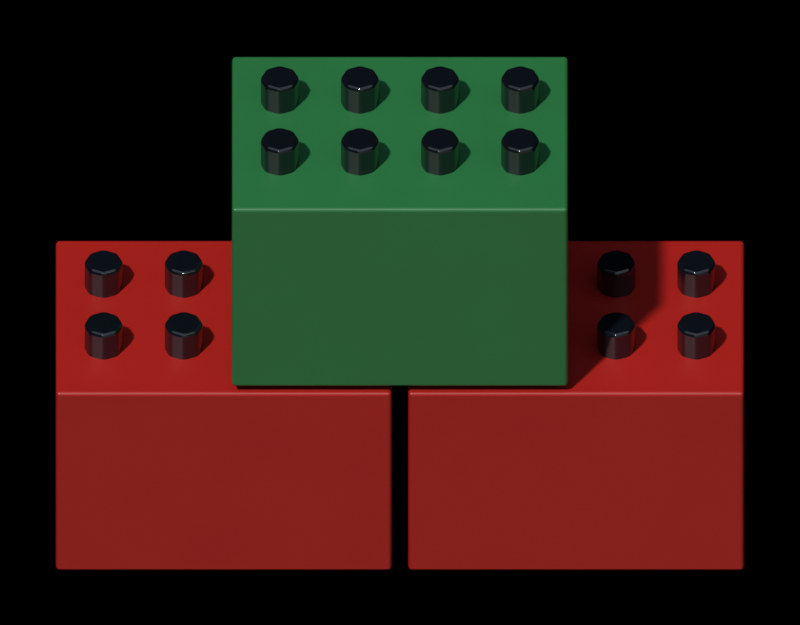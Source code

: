 # Source: crate_stack.blend  (saved by Blender 5.2.45; exported with 4.5.12 LTS)
import bpy
from mathutils import Matrix  # noqa: F401  (used for matrix-valued properties, if any)

bpy.ops.wm.read_factory_settings(use_empty=True)
scene = bpy.context.scene
scene.name = 'crate_stack'

# ---- collections
col_assembly = bpy.data.collections.new('Assembly'); scene.collection.children.link(col_assembly)
col_renderrig = bpy.data.collections.new('RenderRig'); scene.collection.children.link(col_renderrig)

# ---- materials (node trees are filled in below, after node groups)
mat_plastic_red = bpy.data.materials.new('plastic_red')
mat_glass = bpy.data.materials.new('glass')
mat_plastic_green = bpy.data.materials.new('plastic_green')

# ---- material node trees
mat_plastic_red.use_nodes = True; mat_plastic_red.node_tree.nodes.clear()
_N = mat_plastic_red.node_tree.nodes; _L = mat_plastic_red.node_tree.links
n0 = _N.new('ShaderNodeOutputMaterial'); n0.name = 'Material Output'; n0.location = (0, 0)
n1 = _N.new('ShaderNodeBsdfPrincipled'); n1.name = 'Principled BSDF'; n1.location = (0, 0)
n1.inputs[2].default_value = 0.38
n1.inputs[10].default_value = 0.005
n2 = _N.new('ShaderNodeTexCoord'); n2.name = 'Texture Coordinate'; n2.location = (0, 0)
n3 = _N.new('ShaderNodeRGB'); n3.name = 'Color'; n3.location = (0, 0)
n3.outputs[0].default_value = (0.3931, 0.01341, 0.01002, 1.0)
n4 = _N.new('ShaderNodeTexNoise'); n4.name = 'Noise Texture'; n4.location = (0, 0)
n4.width = 160
n4.inputs[2].default_value = 6.0
n4.inputs[3].default_value = 4.0
n4.inputs[4].default_value = 0.6
n5 = _N.new('ShaderNodeMapRange'); n5.name = 'Map Range'; n5.location = (0, 0)
n5.inputs[1].default_value = 0.3
n5.inputs[2].default_value = 0.7
n5.inputs[3].default_value = 0.96
n5.inputs[4].default_value = 1.04
n6 = _N.new('ShaderNodeMix'); n6.name = 'Mix'; n6.location = (0, 0)
n6.data_type = 'RGBA'
n6.blend_type = 'MULTIPLY'
n6.inputs[0].default_value = 1.0
n7 = _N.new('ShaderNodeAttribute'); n7.name = 'Attribute'; n7.location = (0, 0)
n7.attribute_name = 'part_rand'
n8 = _N.new('ShaderNodeMapRange'); n8.name = 'Map Range.001'; n8.location = (0, 0)
n8.inputs[3].default_value = 0.9
n8.inputs[4].default_value = 1.1
n9 = _N.new('ShaderNodeMix'); n9.name = 'Mix.001'; n9.location = (0, 0)
n9.data_type = 'RGBA'
n9.blend_type = 'MULTIPLY'
n9.inputs[0].default_value = 1.0
_L.new(n1.outputs[0], n0.inputs[0])
_L.new(n2.outputs[3], n4.inputs[0])
_L.new(n4.outputs[0], n5.inputs[0])
_L.new(n3.outputs[0], n6.inputs[6])
_L.new(n5.outputs[0], n6.inputs[7])
_L.new(n7.outputs[2], n8.inputs[0])
_L.new(n6.outputs[2], n9.inputs[6])
_L.new(n8.outputs[0], n9.inputs[7])
_L.new(n9.outputs[2], n1.inputs[0])
n0.is_active_output = True
mat_glass.use_nodes = True; mat_glass.node_tree.nodes.clear()
_N = mat_glass.node_tree.nodes; _L = mat_glass.node_tree.links
n0 = _N.new('ShaderNodeOutputMaterial'); n0.name = 'Material Output'; n0.location = (0, 0)
n1 = _N.new('ShaderNodeBsdfPrincipled'); n1.name = 'Principled BSDF'; n1.location = (0, 0)
n1.inputs[2].default_value = 0.06
n1.inputs[10].default_value = 0.005
n1.inputs[13].default_value = 0.9
n2 = _N.new('ShaderNodeTexCoord'); n2.name = 'Texture Coordinate'; n2.location = (0, 0)
n3 = _N.new('ShaderNodeRGB'); n3.name = 'Color'; n3.location = (0, 0)
n3.outputs[0].default_value = (0.003936, 0.005981, 0.01002, 1.0)
_L.new(n1.outputs[0], n0.inputs[0])
_L.new(n3.outputs[0], n1.inputs[0])
n0.is_active_output = True
mat_plastic_green.use_nodes = True; mat_plastic_green.node_tree.nodes.clear()
_N = mat_plastic_green.node_tree.nodes; _L = mat_plastic_green.node_tree.links
n0 = _N.new('ShaderNodeOutputMaterial'); n0.name = 'Material Output'; n0.location = (0, 0)
n1 = _N.new('ShaderNodeBsdfPrincipled'); n1.name = 'Principled BSDF'; n1.location = (0, 0)
n1.inputs[2].default_value = 0.38
n1.inputs[10].default_value = 0.005
n2 = _N.new('ShaderNodeTexCoord'); n2.name = 'Texture Coordinate'; n2.location = (0, 0)
n3 = _N.new('ShaderNodeRGB'); n3.name = 'Color'; n3.location = (0, 0)
n3.outputs[0].default_value = (0.02198, 0.1706, 0.05088, 1.0)
n4 = _N.new('ShaderNodeTexNoise'); n4.name = 'Noise Texture'; n4.location = (0, 0)
n4.width = 160
n4.inputs[2].default_value = 6.0
n4.inputs[3].default_value = 4.0
n4.inputs[4].default_value = 0.6
n5 = _N.new('ShaderNodeMapRange'); n5.name = 'Map Range'; n5.location = (0, 0)
n5.inputs[1].default_value = 0.3
n5.inputs[2].default_value = 0.7
n5.inputs[3].default_value = 0.96
n5.inputs[4].default_value = 1.04
n6 = _N.new('ShaderNodeMix'); n6.name = 'Mix'; n6.location = (0, 0)
n6.data_type = 'RGBA'
n6.blend_type = 'MULTIPLY'
n6.inputs[0].default_value = 1.0
n7 = _N.new('ShaderNodeAttribute'); n7.name = 'Attribute'; n7.location = (0, 0)
n7.attribute_name = 'part_rand'
n8 = _N.new('ShaderNodeMapRange'); n8.name = 'Map Range.001'; n8.location = (0, 0)
n8.inputs[3].default_value = 0.9
n8.inputs[4].default_value = 1.1
n9 = _N.new('ShaderNodeMix'); n9.name = 'Mix.001'; n9.location = (0, 0)
n9.data_type = 'RGBA'
n9.blend_type = 'MULTIPLY'
n9.inputs[0].default_value = 1.0
_L.new(n1.outputs[0], n0.inputs[0])
_L.new(n2.outputs[3], n4.inputs[0])
_L.new(n4.outputs[0], n5.inputs[0])
_L.new(n3.outputs[0], n6.inputs[6])
_L.new(n5.outputs[0], n6.inputs[7])
_L.new(n7.outputs[2], n8.inputs[0])
_L.new(n6.outputs[2], n9.inputs[6])
_L.new(n8.outputs[0], n9.inputs[7])
_L.new(n9.outputs[2], n1.inputs[0])
n0.is_active_output = True

# ---- world
world_noworldlight = bpy.data.worlds.new('NoWorldLight'); scene.world = world_noworldlight
world_noworldlight.use_nodes = True; world_noworldlight.node_tree.nodes.clear()
_N = world_noworldlight.node_tree.nodes; _L = world_noworldlight.node_tree.links
n0 = _N.new('ShaderNodeBackground'); n0.name = 'Background'; n0.location = (-200, 100)
n0.inputs[0].default_value = (0.05, 0.05, 0.05, 1.0)
n0.inputs[1].default_value = 0.0
n1 = _N.new('ShaderNodeOutputWorld'); n1.name = 'World Output'; n1.location = (200, 100)
_L.new(n0.outputs[0], n1.inputs[0])
n1.is_active_output = True

# ---- cameras
cam_orthocamera = bpy.data.cameras.new('OrthoCamera')
cam_orthocamera.type = 'ORTHO'
cam_orthocamera.sensor_fit = 'HORIZONTAL'
cam_orthocamera.clip_end = 100.0
cam_orthocamera.ortho_scale = 0.9989

# ---- lights
light_keysun = bpy.data.lights.new('KeySun', 'SUN')
light_keysun.color = (1.0, 0.96, 0.9)
light_keysun.angle = 0.05236
light_keysun.energy = 3.2
light_skyfill = bpy.data.lights.new('SkyFill', 'SUN')
light_skyfill.color = (0.75, 0.85, 1.0)
light_skyfill.angle = 1.571
light_skyfill.energy = 0.8
light_groundbounce = bpy.data.lights.new('GroundBounce', 'SUN')
light_groundbounce.color = (1.0, 0.8, 0.65)
light_groundbounce.angle = 1.571
light_groundbounce.energy = 0.35

# ---- meshes
me_mainmesh = bpy.data.meshes.new('MainMesh')
me_mainmesh.from_pydata([(-0.43, -0.15, 0.0), (-0.01, -0.15, 0.0), (-0.01, 0.15, 0.0), (-0.43, 0.15, 0.0), (-0.43, -0.15, 0.29), (-0.01, -0.15, 0.29), (-0.01, 0.15, 0.29), (-0.43, 0.15, 0.29), (-0.37, -0.035, 0.2), (-0.3877, -0.04232, 0.2), (-0.395, -0.06, 0.2), (-0.3877, -0.07768, 0.2), (-0.37, -0.085, 0.2), (-0.3523, -0.07768, 0.2), (-0.345, -0.06, 0.2), (-0.3523, -0.04232, 0.2), (-0.37, -0.035, 0.33), (-0.3877, -0.04232, 0.33), (-0.395, -0.06, 0.33), (-0.3877, -0.07768, 0.33), (-0.37, -0.085, 0.33), (-0.3523, -0.07768, 0.33), (-0.345, -0.06, 0.33), (-0.3523, -0.04232, 0.33), (-0.37, 0.085, 0.2), (-0.3877, 0.07768, 0.2), (-0.395, 0.06, 0.2), (-0.3877, 0.04232, 0.2), (-0.37, 0.035, 0.2), (-0.3523, 0.04232, 0.2), (-0.345, 0.06, 0.2), (-0.3523, 0.07768, 0.2), (-0.37, 0.085, 0.33), (-0.3877, 0.07768, 0.33), (-0.395, 0.06, 0.33), (-0.3877, 0.04232, 0.33), (-0.37, 0.035, 0.33), (-0.3523, 0.04232, 0.33), (-0.345, 0.06, 0.33), (-0.3523, 0.07768, 0.33), (-0.27, -0.035, 0.2), (-0.2877, -0.04232, 0.2), (-0.295, -0.06, 0.2), (-0.2877, -0.07768, 0.2), (-0.27, -0.085, 0.2), (-0.2523, -0.07768, 0.2), (-0.245, -0.06, 0.2), (-0.2523, -0.04232, 0.2), (-0.27, -0.035, 0.33), (-0.2877, -0.04232, 0.33), (-0.295, -0.06, 0.33), (-0.2877, -0.07768, 0.33), (-0.27, -0.085, 0.33), (-0.2523, -0.07768, 0.33), (-0.245, -0.06, 0.33), (-0.2523, -0.04232, 0.33), (-0.27, 0.085, 0.2), (-0.2877, 0.07768, 0.2), (-0.295, 0.06, 0.2), (-0.2877, 0.04232, 0.2), (-0.27, 0.035, 0.2), (-0.2523, 0.04232, 0.2), (-0.245, 0.06, 0.2), (-0.2523, 0.07768, 0.2), (-0.27, 0.085, 0.33), (-0.2877, 0.07768, 0.33), (-0.295, 0.06, 0.33), (-0.2877, 0.04232, 0.33), (-0.27, 0.035, 0.33), (-0.2523, 0.04232, 0.33), (-0.245, 0.06, 0.33), (-0.2523, 0.07768, 0.33), (-0.17, -0.035, 0.2), (-0.1877, -0.04232, 0.2), (-0.195, -0.06, 0.2), (-0.1877, -0.07768, 0.2), (-0.17, -0.085, 0.2), (-0.1523, -0.07768, 0.2), (-0.145, -0.06, 0.2), (-0.1523, -0.04232, 0.2), (-0.17, -0.035, 0.33), (-0.1877, -0.04232, 0.33), (-0.195, -0.06, 0.33), (-0.1877, -0.07768, 0.33), (-0.17, -0.085, 0.33), (-0.1523, -0.07768, 0.33), (-0.145, -0.06, 0.33), (-0.1523, -0.04232, 0.33), (-0.17, 0.085, 0.2), (-0.1877, 0.07768, 0.2), (-0.195, 0.06, 0.2), (-0.1877, 0.04232, 0.2), (-0.17, 0.035, 0.2), (-0.1523, 0.04232, 0.2), (-0.145, 0.06, 0.2), (-0.1523, 0.07768, 0.2), (-0.17, 0.085, 0.33), (-0.1877, 0.07768, 0.33), (-0.195, 0.06, 0.33), (-0.1877, 0.04232, 0.33), (-0.17, 0.035, 0.33), (-0.1523, 0.04232, 0.33), (-0.145, 0.06, 0.33), (-0.1523, 0.07768, 0.33), (-0.07, -0.035, 0.2), (-0.08768, -0.04232, 0.2), (-0.095, -0.06, 0.2), (-0.08768, -0.07768, 0.2), (-0.07, -0.085, 0.2), (-0.05232, -0.07768, 0.2), (-0.045, -0.06, 0.2), (-0.05232, -0.04232, 0.2), (-0.07, -0.035, 0.33), (-0.08768, -0.04232, 0.33), (-0.095, -0.06, 0.33), (-0.08768, -0.07768, 0.33), (-0.07, -0.085, 0.33), (-0.05232, -0.07768, 0.33), (-0.045, -0.06, 0.33), (-0.05232, -0.04232, 0.33), (-0.07, 0.085, 0.2), (-0.08768, 0.07768, 0.2), (-0.095, 0.06, 0.2), (-0.08768, 0.04232, 0.2), (-0.07, 0.035, 0.2), (-0.05232, 0.04232, 0.2), (-0.045, 0.06, 0.2), (-0.05232, 0.07768, 0.2), (-0.07, 0.085, 0.33), (-0.08768, 0.07768, 0.33), (-0.095, 0.06, 0.33), (-0.08768, 0.04232, 0.33), (-0.07, 0.035, 0.33), (-0.05232, 0.04232, 0.33), (-0.045, 0.06, 0.33), (-0.05232, 0.07768, 0.33), (0.01, -0.15, 0.0), (0.43, -0.15, 0.0), (0.43, 0.15, 0.0), (0.01, 0.15, 0.0), (0.01, -0.15, 0.29), (0.43, -0.15, 0.29), (0.43, 0.15, 0.29), (0.01, 0.15, 0.29), (0.07, -0.035, 0.2), (0.05232, -0.04232, 0.2), (0.045, -0.06, 0.2), (0.05232, -0.07768, 0.2), (0.07, -0.085, 0.2), (0.08768, -0.07768, 0.2), (0.095, -0.06, 0.2), (0.08768, -0.04232, 0.2), (0.07, -0.035, 0.33), (0.05232, -0.04232, 0.33), (0.045, -0.06, 0.33), (0.05232, -0.07768, 0.33), (0.07, -0.085, 0.33), (0.08768, -0.07768, 0.33), (0.095, -0.06, 0.33), (0.08768, -0.04232, 0.33), (0.07, 0.085, 0.2), (0.05232, 0.07768, 0.2), (0.045, 0.06, 0.2), (0.05232, 0.04232, 0.2), (0.07, 0.035, 0.2), (0.08768, 0.04232, 0.2), (0.095, 0.06, 0.2), (0.08768, 0.07768, 0.2), (0.07, 0.085, 0.33), (0.05232, 0.07768, 0.33), (0.045, 0.06, 0.33), (0.05232, 0.04232, 0.33), (0.07, 0.035, 0.33), (0.08768, 0.04232, 0.33), (0.095, 0.06, 0.33), (0.08768, 0.07768, 0.33), (0.17, -0.035, 0.2), (0.1523, -0.04232, 0.2), (0.145, -0.06, 0.2), (0.1523, -0.07768, 0.2), (0.17, -0.085, 0.2), (0.1877, -0.07768, 0.2), (0.195, -0.06, 0.2), (0.1877, -0.04232, 0.2), (0.17, -0.035, 0.33), (0.1523, -0.04232, 0.33), (0.145, -0.06, 0.33), (0.1523, -0.07768, 0.33), (0.17, -0.085, 0.33), (0.1877, -0.07768, 0.33), (0.195, -0.06, 0.33), (0.1877, -0.04232, 0.33), (0.17, 0.085, 0.2), (0.1523, 0.07768, 0.2), (0.145, 0.06, 0.2), (0.1523, 0.04232, 0.2), (0.17, 0.035, 0.2), (0.1877, 0.04232, 0.2), (0.195, 0.06, 0.2), (0.1877, 0.07768, 0.2), (0.17, 0.085, 0.33), (0.1523, 0.07768, 0.33), (0.145, 0.06, 0.33), (0.1523, 0.04232, 0.33), (0.17, 0.035, 0.33), (0.1877, 0.04232, 0.33), (0.195, 0.06, 0.33), (0.1877, 0.07768, 0.33), (0.27, -0.035, 0.2), (0.2523, -0.04232, 0.2), (0.245, -0.06, 0.2), (0.2523, -0.07768, 0.2), (0.27, -0.085, 0.2), (0.2877, -0.07768, 0.2), (0.295, -0.06, 0.2), (0.2877, -0.04232, 0.2), (0.27, -0.035, 0.33), (0.2523, -0.04232, 0.33), (0.245, -0.06, 0.33), (0.2523, -0.07768, 0.33), (0.27, -0.085, 0.33), (0.2877, -0.07768, 0.33), (0.295, -0.06, 0.33), (0.2877, -0.04232, 0.33), (0.27, 0.085, 0.2), (0.2523, 0.07768, 0.2), (0.245, 0.06, 0.2), (0.2523, 0.04232, 0.2), (0.27, 0.035, 0.2), (0.2877, 0.04232, 0.2), (0.295, 0.06, 0.2), (0.2877, 0.07768, 0.2), (0.27, 0.085, 0.33), (0.2523, 0.07768, 0.33), (0.245, 0.06, 0.33), (0.2523, 0.04232, 0.33), (0.27, 0.035, 0.33), (0.2877, 0.04232, 0.33), (0.295, 0.06, 0.33), (0.2877, 0.07768, 0.33), (0.37, -0.035, 0.2), (0.3523, -0.04232, 0.2), (0.345, -0.06, 0.2), (0.3523, -0.07768, 0.2), (0.37, -0.085, 0.2), (0.3877, -0.07768, 0.2), (0.395, -0.06, 0.2), (0.3877, -0.04232, 0.2), (0.37, -0.035, 0.33), (0.3523, -0.04232, 0.33), (0.345, -0.06, 0.33), (0.3523, -0.07768, 0.33), (0.37, -0.085, 0.33), (0.3877, -0.07768, 0.33), (0.395, -0.06, 0.33), (0.3877, -0.04232, 0.33), (0.37, 0.085, 0.2), (0.3523, 0.07768, 0.2), (0.345, 0.06, 0.2), (0.3523, 0.04232, 0.2), (0.37, 0.035, 0.2), (0.3877, 0.04232, 0.2), (0.395, 0.06, 0.2), (0.3877, 0.07768, 0.2), (0.37, 0.085, 0.33), (0.3523, 0.07768, 0.33), (0.345, 0.06, 0.33), (0.3523, 0.04232, 0.33), (0.37, 0.035, 0.33), (0.3877, 0.04232, 0.33), (0.395, 0.06, 0.33), (0.3877, 0.07768, 0.33), (-0.21, -0.15, 0.3), (0.21, -0.15, 0.3), (0.21, 0.15, 0.3), (-0.21, 0.15, 0.3), (-0.21, -0.15, 0.59), (0.21, -0.15, 0.59), (0.21, 0.15, 0.59), (-0.21, 0.15, 0.59), (-0.15, -0.035, 0.5), (-0.1677, -0.04232, 0.5), (-0.175, -0.06, 0.5), (-0.1677, -0.07768, 0.5), (-0.15, -0.085, 0.5), (-0.1323, -0.07768, 0.5), (-0.125, -0.06, 0.5), (-0.1323, -0.04232, 0.5), (-0.15, -0.035, 0.63), (-0.1677, -0.04232, 0.63), (-0.175, -0.06, 0.63), (-0.1677, -0.07768, 0.63), (-0.15, -0.085, 0.63), (-0.1323, -0.07768, 0.63), (-0.125, -0.06, 0.63), (-0.1323, -0.04232, 0.63), (-0.15, 0.085, 0.5), (-0.1677, 0.07768, 0.5), (-0.175, 0.06, 0.5), (-0.1677, 0.04232, 0.5), (-0.15, 0.035, 0.5), (-0.1323, 0.04232, 0.5), (-0.125, 0.06, 0.5), (-0.1323, 0.07768, 0.5), (-0.15, 0.085, 0.63), (-0.1677, 0.07768, 0.63), (-0.175, 0.06, 0.63), (-0.1677, 0.04232, 0.63), (-0.15, 0.035, 0.63), (-0.1323, 0.04232, 0.63), (-0.125, 0.06, 0.63), (-0.1323, 0.07768, 0.63), (-0.05, -0.035, 0.5), (-0.06768, -0.04232, 0.5), (-0.075, -0.06, 0.5), (-0.06768, -0.07768, 0.5), (-0.05, -0.085, 0.5), (-0.03232, -0.07768, 0.5), (-0.025, -0.06, 0.5), (-0.03232, -0.04232, 0.5), (-0.05, -0.035, 0.63), (-0.06768, -0.04232, 0.63), (-0.075, -0.06, 0.63), (-0.06768, -0.07768, 0.63), (-0.05, -0.085, 0.63), (-0.03232, -0.07768, 0.63), (-0.025, -0.06, 0.63), (-0.03232, -0.04232, 0.63), (-0.05, 0.085, 0.5), (-0.06768, 0.07768, 0.5), (-0.075, 0.06, 0.5), (-0.06768, 0.04232, 0.5), (-0.05, 0.035, 0.5), (-0.03232, 0.04232, 0.5), (-0.025, 0.06, 0.5), (-0.03232, 0.07768, 0.5), (-0.05, 0.085, 0.63), (-0.06768, 0.07768, 0.63), (-0.075, 0.06, 0.63), (-0.06768, 0.04232, 0.63), (-0.05, 0.035, 0.63), (-0.03232, 0.04232, 0.63), (-0.025, 0.06, 0.63), (-0.03232, 0.07768, 0.63), (0.05, -0.035, 0.5), (0.03232, -0.04232, 0.5), (0.025, -0.06, 0.5), (0.03232, -0.07768, 0.5), (0.05, -0.085, 0.5), (0.06768, -0.07768, 0.5), (0.075, -0.06, 0.5), (0.06768, -0.04232, 0.5), (0.05, -0.035, 0.63), (0.03232, -0.04232, 0.63), (0.025, -0.06, 0.63), (0.03232, -0.07768, 0.63), (0.05, -0.085, 0.63), (0.06768, -0.07768, 0.63), (0.075, -0.06, 0.63), (0.06768, -0.04232, 0.63), (0.05, 0.085, 0.5), (0.03232, 0.07768, 0.5), (0.025, 0.06, 0.5), (0.03232, 0.04232, 0.5), (0.05, 0.035, 0.5), (0.06768, 0.04232, 0.5), (0.075, 0.06, 0.5), (0.06768, 0.07768, 0.5), (0.05, 0.085, 0.63), (0.03232, 0.07768, 0.63), (0.025, 0.06, 0.63), (0.03232, 0.04232, 0.63), (0.05, 0.035, 0.63), (0.06768, 0.04232, 0.63), (0.075, 0.06, 0.63), (0.06768, 0.07768, 0.63), (0.15, -0.035, 0.5), (0.1323, -0.04232, 0.5), (0.125, -0.06, 0.5), (0.1323, -0.07768, 0.5), (0.15, -0.085, 0.5), (0.1677, -0.07768, 0.5), (0.175, -0.06, 0.5), (0.1677, -0.04232, 0.5), (0.15, -0.035, 0.63), (0.1323, -0.04232, 0.63), (0.125, -0.06, 0.63), (0.1323, -0.07768, 0.63), (0.15, -0.085, 0.63), (0.1677, -0.07768, 0.63), (0.175, -0.06, 0.63), (0.1677, -0.04232, 0.63), (0.15, 0.085, 0.5), (0.1323, 0.07768, 0.5), (0.125, 0.06, 0.5), (0.1323, 0.04232, 0.5), (0.15, 0.035, 0.5), (0.1677, 0.04232, 0.5), (0.175, 0.06, 0.5), (0.1677, 0.07768, 0.5), (0.15, 0.085, 0.63), (0.1323, 0.07768, 0.63), (0.125, 0.06, 0.63), (0.1323, 0.04232, 0.63), (0.15, 0.035, 0.63), (0.1677, 0.04232, 0.63), (0.175, 0.06, 0.63), (0.1677, 0.07768, 0.63)], [], [(0, 3, 2, 1), (4, 5, 6, 7), (0, 1, 5, 4), (2, 3, 7, 6), (1, 2, 6, 5), (3, 0, 4, 7), (8, 9, 17, 16), (9, 10, 18, 17), (10, 11, 19, 18), (11, 12, 20, 19), (12, 13, 21, 20), (13, 14, 22, 21), (14, 15, 23, 22), (15, 8, 16, 23), (15, 14, 13, 12, 11, 10, 9, 8), (16, 17, 18, 19, 20, 21, 22, 23), (24, 25, 33, 32), (25, 26, 34, 33), (26, 27, 35, 34), (27, 28, 36, 35), (28, 29, 37, 36), (29, 30, 38, 37), (30, 31, 39, 38), (31, 24, 32, 39), (31, 30, 29, 28, 27, 26, 25, 24), (32, 33, 34, 35, 36, 37, 38, 39), (40, 41, 49, 48), (41, 42, 50, 49), (42, 43, 51, 50), (43, 44, 52, 51), (44, 45, 53, 52), (45, 46, 54, 53), (46, 47, 55, 54), (47, 40, 48, 55), (47, 46, 45, 44, 43, 42, 41, 40), (48, 49, 50, 51, 52, 53, 54, 55), (56, 57, 65, 64), (57, 58, 66, 65), (58, 59, 67, 66), (59, 60, 68, 67), (60, 61, 69, 68), (61, 62, 70, 69), (62, 63, 71, 70), (63, 56, 64, 71), (63, 62, 61, 60, 59, 58, 57, 56), (64, 65, 66, 67, 68, 69, 70, 71), (72, 73, 81, 80), (73, 74, 82, 81), (74, 75, 83, 82), (75, 76, 84, 83), (76, 77, 85, 84), (77, 78, 86, 85), (78, 79, 87, 86), (79, 72, 80, 87), (79, 78, 77, 76, 75, 74, 73, 72), (80, 81, 82, 83, 84, 85, 86, 87), (88, 89, 97, 96), (89, 90, 98, 97), (90, 91, 99, 98), (91, 92, 100, 99), (92, 93, 101, 100), (93, 94, 102, 101), (94, 95, 103, 102), (95, 88, 96, 103), (95, 94, 93, 92, 91, 90, 89, 88), (96, 97, 98, 99, 100, 101, 102, 103), (104, 105, 113, 112), (105, 106, 114, 113), (106, 107, 115, 114), (107, 108, 116, 115), (108, 109, 117, 116), (109, 110, 118, 117), (110, 111, 119, 118), (111, 104, 112, 119), (111, 110, 109, 108, 107, 106, 105, 104), (112, 113, 114, 115, 116, 117, 118, 119), (120, 121, 129, 128), (121, 122, 130, 129), (122, 123, 131, 130), (123, 124, 132, 131), (124, 125, 133, 132), (125, 126, 134, 133), (126, 127, 135, 134), (127, 120, 128, 135), (127, 126, 125, 124, 123, 122, 121, 120), (128, 129, 130, 131, 132, 133, 134, 135), (136, 139, 138, 137), (140, 141, 142, 143), (136, 137, 141, 140), (138, 139, 143, 142), (137, 138, 142, 141), (139, 136, 140, 143), (144, 145, 153, 152), (145, 146, 154, 153), (146, 147, 155, 154), (147, 148, 156, 155), (148, 149, 157, 156), (149, 150, 158, 157), (150, 151, 159, 158), (151, 144, 152, 159), (151, 150, 149, 148, 147, 146, 145, 144), (152, 153, 154, 155, 156, 157, 158, 159), (160, 161, 169, 168), (161, 162, 170, 169), (162, 163, 171, 170), (163, 164, 172, 171), (164, 165, 173, 172), (165, 166, 174, 173), (166, 167, 175, 174), (167, 160, 168, 175), (167, 166, 165, 164, 163, 162, 161, 160), (168, 169, 170, 171, 172, 173, 174, 175), (176, 177, 185, 184), (177, 178, 186, 185), (178, 179, 187, 186), (179, 180, 188, 187), (180, 181, 189, 188), (181, 182, 190, 189), (182, 183, 191, 190), (183, 176, 184, 191), (183, 182, 181, 180, 179, 178, 177, 176), (184, 185, 186, 187, 188, 189, 190, 191), (192, 193, 201, 200), (193, 194, 202, 201), (194, 195, 203, 202), (195, 196, 204, 203), (196, 197, 205, 204), (197, 198, 206, 205), (198, 199, 207, 206), (199, 192, 200, 207), (199, 198, 197, 196, 195, 194, 193, 192), (200, 201, 202, 203, 204, 205, 206, 207), (208, 209, 217, 216), (209, 210, 218, 217), (210, 211, 219, 218), (211, 212, 220, 219), (212, 213, 221, 220), (213, 214, 222, 221), (214, 215, 223, 222), (215, 208, 216, 223), (215, 214, 213, 212, 211, 210, 209, 208), (216, 217, 218, 219, 220, 221, 222, 223), (224, 225, 233, 232), (225, 226, 234, 233), (226, 227, 235, 234), (227, 228, 236, 235), (228, 229, 237, 236), (229, 230, 238, 237), (230, 231, 239, 238), (231, 224, 232, 239), (231, 230, 229, 228, 227, 226, 225, 224), (232, 233, 234, 235, 236, 237, 238, 239), (240, 241, 249, 248), (241, 242, 250, 249), (242, 243, 251, 250), (243, 244, 252, 251), (244, 245, 253, 252), (245, 246, 254, 253), (246, 247, 255, 254), (247, 240, 248, 255), (247, 246, 245, 244, 243, 242, 241, 240), (248, 249, 250, 251, 252, 253, 254, 255), (256, 257, 265, 264), (257, 258, 266, 265), (258, 259, 267, 266), (259, 260, 268, 267), (260, 261, 269, 268), (261, 262, 270, 269), (262, 263, 271, 270), (263, 256, 264, 271), (263, 262, 261, 260, 259, 258, 257, 256), (264, 265, 266, 267, 268, 269, 270, 271), (272, 275, 274, 273), (276, 277, 278, 279), (272, 273, 277, 276), (274, 275, 279, 278), (273, 274, 278, 277), (275, 272, 276, 279), (280, 281, 289, 288), (281, 282, 290, 289), (282, 283, 291, 290), (283, 284, 292, 291), (284, 285, 293, 292), (285, 286, 294, 293), (286, 287, 295, 294), (287, 280, 288, 295), (287, 286, 285, 284, 283, 282, 281, 280), (288, 289, 290, 291, 292, 293, 294, 295), (296, 297, 305, 304), (297, 298, 306, 305), (298, 299, 307, 306), (299, 300, 308, 307), (300, 301, 309, 308), (301, 302, 310, 309), (302, 303, 311, 310), (303, 296, 304, 311), (303, 302, 301, 300, 299, 298, 297, 296), (304, 305, 306, 307, 308, 309, 310, 311), (312, 313, 321, 320), (313, 314, 322, 321), (314, 315, 323, 322), (315, 316, 324, 323), (316, 317, 325, 324), (317, 318, 326, 325), (318, 319, 327, 326), (319, 312, 320, 327), (319, 318, 317, 316, 315, 314, 313, 312), (320, 321, 322, 323, 324, 325, 326, 327), (328, 329, 337, 336), (329, 330, 338, 337), (330, 331, 339, 338), (331, 332, 340, 339), (332, 333, 341, 340), (333, 334, 342, 341), (334, 335, 343, 342), (335, 328, 336, 343), (335, 334, 333, 332, 331, 330, 329, 328), (336, 337, 338, 339, 340, 341, 342, 343), (344, 345, 353, 352), (345, 346, 354, 353), (346, 347, 355, 354), (347, 348, 356, 355), (348, 349, 357, 356), (349, 350, 358, 357), (350, 351, 359, 358), (351, 344, 352, 359), (351, 350, 349, 348, 347, 346, 345, 344), (352, 353, 354, 355, 356, 357, 358, 359), (360, 361, 369, 368), (361, 362, 370, 369), (362, 363, 371, 370), (363, 364, 372, 371), (364, 365, 373, 372), (365, 366, 374, 373), (366, 367, 375, 374), (367, 360, 368, 375), (367, 366, 365, 364, 363, 362, 361, 360), (368, 369, 370, 371, 372, 373, 374, 375), (376, 377, 385, 384), (377, 378, 386, 385), (378, 379, 387, 386), (379, 380, 388, 387), (380, 381, 389, 388), (381, 382, 390, 389), (382, 383, 391, 390), (383, 376, 384, 391), (383, 382, 381, 380, 379, 378, 377, 376), (384, 385, 386, 387, 388, 389, 390, 391), (392, 393, 401, 400), (393, 394, 402, 401), (394, 395, 403, 402), (395, 396, 404, 403), (396, 397, 405, 404), (397, 398, 406, 405), (398, 399, 407, 406), (399, 392, 400, 407), (399, 398, 397, 396, 395, 394, 393, 392), (400, 401, 402, 403, 404, 405, 406, 407)])
me_mainmesh.polygons.foreach_set('use_smooth', [0, 0, 0, 0, 0, 0, 1, 1, 1, 1, 1, 1, 1, 1, 1, 1, 1, 1, 1, 1, 1, 1, 1, 1, 1, 1, 1, 1, 1, 1, 1, 1, 1, 1, 1, 1, 1, 1, 1, 1, 1, 1, 1, 1, 1, 1, 1, 1, 1, 1, 1, 1, 1, 1, 1, 1, 1, 1, 1, 1, 1, 1, 1, 1, 1, 1, 1, 1, 1, 1, 1, 1, 1, 1, 1, 1, 1, 1, 1, 1, 1, 1, 1, 1, 1, 1, 0, 0, 0, 0, 0, 0, 1, 1, 1, 1, 1, 1, 1, 1, 1, 1, 1, 1, 1, 1, 1, 1, 1, 1, 1, 1, 1, 1, 1, 1, 1, 1, 1, 1, 1, 1, 1, 1, 1, 1, 1, 1, 1, 1, 1, 1, 1, 1, 1, 1, 1, 1, 1, 1, 1, 1, 1, 1, 1, 1, 1, 1, 1, 1, 1, 1, 1, 1, 1, 1, 1, 1, 1, 1, 1, 1, 1, 1, 1, 1, 1, 1, 1, 1, 1, 1, 0, 0, 0, 0, 0, 0, 1, 1, 1, 1, 1, 1, 1, 1, 1, 1, 1, 1, 1, 1, 1, 1, 1, 1, 1, 1, 1, 1, 1, 1, 1, 1, 1, 1, 1, 1, 1, 1, 1, 1, 1, 1, 1, 1, 1, 1, 1, 1, 1, 1, 1, 1, 1, 1, 1, 1, 1, 1, 1, 1, 1, 1, 1, 1, 1, 1, 1, 1, 1, 1, 1, 1, 1, 1, 1, 1, 1, 1, 1, 1, 1, 1, 1, 1, 1, 1])
me_mainmesh.polygons.foreach_set('material_index', [0, 0, 0, 0, 0, 0, 1, 1, 1, 1, 1, 1, 1, 1, 1, 1, 1, 1, 1, 1, 1, 1, 1, 1, 1, 1, 1, 1, 1, 1, 1, 1, 1, 1, 1, 1, 1, 1, 1, 1, 1, 1, 1, 1, 1, 1, 1, 1, 1, 1, 1, 1, 1, 1, 1, 1, 1, 1, 1, 1, 1, 1, 1, 1, 1, 1, 1, 1, 1, 1, 1, 1, 1, 1, 1, 1, 1, 1, 1, 1, 1, 1, 1, 1, 1, 1, 0, 0, 0, 0, 0, 0, 1, 1, 1, 1, 1, 1, 1, 1, 1, 1, 1, 1, 1, 1, 1, 1, 1, 1, 1, 1, 1, 1, 1, 1, 1, 1, 1, 1, 1, 1, 1, 1, 1, 1, 1, 1, 1, 1, 1, 1, 1, 1, 1, 1, 1, 1, 1, 1, 1, 1, 1, 1, 1, 1, 1, 1, 1, 1, 1, 1, 1, 1, 1, 1, 1, 1, 1, 1, 1, 1, 1, 1, 1, 1, 1, 1, 1, 1, 1, 1, 2, 2, 2, 2, 2, 2, 1, 1, 1, 1, 1, 1, 1, 1, 1, 1, 1, 1, 1, 1, 1, 1, 1, 1, 1, 1, 1, 1, 1, 1, 1, 1, 1, 1, 1, 1, 1, 1, 1, 1, 1, 1, 1, 1, 1, 1, 1, 1, 1, 1, 1, 1, 1, 1, 1, 1, 1, 1, 1, 1, 1, 1, 1, 1, 1, 1, 1, 1, 1, 1, 1, 1, 1, 1, 1, 1, 1, 1, 1, 1, 1, 1, 1, 1, 1, 1])
me_mainmesh.materials.append(mat_plastic_red)
me_mainmesh.materials.append(mat_glass)
me_mainmesh.materials.append(mat_plastic_green)
me_mainmesh.update()

# ---- objects
ob_main = bpy.data.objects.new('Main', me_mainmesh)
ob_keysun = bpy.data.objects.new('KeySun', light_keysun)
ob_skyfill = bpy.data.objects.new('SkyFill', light_skyfill)
ob_groundbounce = bpy.data.objects.new('GroundBounce', light_groundbounce)
ob_orthocamera = bpy.data.objects.new('OrthoCamera', cam_orthocamera)

# ---- transforms, parenting, visibility, modifiers, constraints
ob_main.location = (0.0, 0.0, 0.0)
_m = ob_main.modifiers.new('Bevel', 'BEVEL')
_m.width = 0.005
_m.width_pct = 0.005
_m.segments = 2
_m.angle_limit = 0.6981
_m.harden_normals = True
ob_keysun.location = (0.0, 0.0, 0.0)
ob_keysun.rotation_euler = (0.6109, 2.598e-08, -0.6109)
ob_skyfill.location = (0.0, 0.0, 0.0)
ob_skyfill.rotation_euler = (0.3491, 9.749e-09, 0.3491)
ob_groundbounce.location = (0.0, 0.0, 0.0)
ob_groundbounce.rotation_euler = (2.007, -3.907e-09, 0.1745)
ob_orthocamera.location = (0.0, -15.51, 13.31)
ob_orthocamera.rotation_euler = (0.8727, 0.0, 0.0)

# ---- collection membership
col_assembly.objects.link(ob_main)
col_renderrig.objects.link(ob_keysun)
col_renderrig.objects.link(ob_skyfill)
col_renderrig.objects.link(ob_groundbounce)
col_renderrig.objects.link(ob_orthocamera)

# ---- scene / render settings (as saved in the file)
scene.camera = ob_orthocamera
scene.frame_start = 1; scene.frame_end = 250; scene.frame_set(1)
scene.render.engine = 'CYCLES'
scene.render.resolution_x = 302
scene.render.resolution_y = 236
scene.render.film_transparent = True
scene.render.bake_bias = 0.0
scene.render.bake_samples = 0
scene.render.compositor_device = 'GPU'
scene.cycles.use_denoising = False
scene.cycles.samples = 192
scene.cycles.max_bounces = 6
scene.eevee.use_volume_custom_range = False
scene.eevee.fast_gi_thickness_near = 0.1
scene.eevee.fast_gi_thickness_far = 0.0
scene.eevee.ray_tracing_options.screen_trace_thickness = 0.1
scene.view_settings.view_transform = 'Standard'
bpy.context.view_layer.update()
